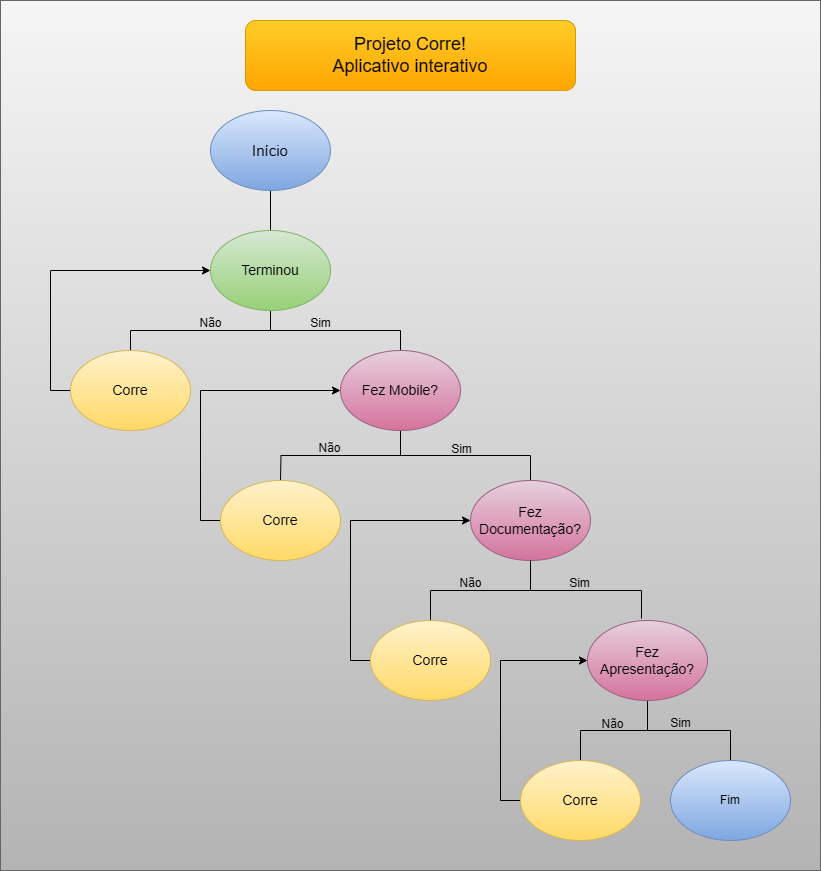

The diagram above was exported from draw.io. Its source (the exported page's mxGraphModel, read from the mxfile embedded in the PNG):
<mxGraphModel dx="1434" dy="841" grid="1" gridSize="10" guides="1" tooltips="1" connect="1" arrows="1" fold="1" page="1" pageScale="1" pageWidth="827" pageHeight="1169" math="0" shadow="0">
  <root>
    <mxCell id="0" />
    <mxCell id="1" parent="0" />
    <mxCell id="5VljVAOempJqkZPhV7aZ-45" value="" style="rounded=0;whiteSpace=wrap;html=1;fillColor=#f5f5f5;gradientColor=#b3b3b3;strokeColor=#666666;" vertex="1" parent="1">
      <mxGeometry x="120" y="50" width="820" height="870" as="geometry" />
    </mxCell>
    <mxCell id="5VljVAOempJqkZPhV7aZ-1" value="&lt;font style=&quot;font-size: 18px;&quot;&gt;Projeto Corre!&lt;/font&gt;&lt;div&gt;&lt;font style=&quot;font-size: 18px;&quot;&gt;Aplicativo interativo&lt;/font&gt;&lt;/div&gt;" style="rounded=1;whiteSpace=wrap;html=1;fillColor=#ffcd28;gradientColor=#ffa500;strokeColor=#d79b00;" vertex="1" parent="1">
      <mxGeometry x="365" y="70" width="330" height="70" as="geometry" />
    </mxCell>
    <mxCell id="5VljVAOempJqkZPhV7aZ-3" style="edgeStyle=orthogonalEdgeStyle;rounded=0;orthogonalLoop=1;jettySize=auto;html=1;exitX=0.5;exitY=1;exitDx=0;exitDy=0;endArrow=none;endFill=0;" edge="1" parent="1" source="5VljVAOempJqkZPhV7aZ-2" target="5VljVAOempJqkZPhV7aZ-4">
      <mxGeometry relative="1" as="geometry">
        <mxPoint x="390" y="320" as="targetPoint" />
      </mxGeometry>
    </mxCell>
    <mxCell id="5VljVAOempJqkZPhV7aZ-2" value="&lt;font style=&quot;font-size: 15px;&quot;&gt;Início&lt;/font&gt;" style="ellipse;whiteSpace=wrap;html=1;fillColor=#dae8fc;gradientColor=#7ea6e0;strokeColor=#6c8ebf;" vertex="1" parent="1">
      <mxGeometry x="330" y="160" width="120" height="80" as="geometry" />
    </mxCell>
    <mxCell id="5VljVAOempJqkZPhV7aZ-5" style="edgeStyle=orthogonalEdgeStyle;rounded=0;orthogonalLoop=1;jettySize=auto;html=1;exitX=0.5;exitY=1;exitDx=0;exitDy=0;endArrow=none;endFill=0;" edge="1" parent="1" source="5VljVAOempJqkZPhV7aZ-4" target="5VljVAOempJqkZPhV7aZ-6">
      <mxGeometry relative="1" as="geometry">
        <mxPoint x="390" y="410" as="targetPoint" />
      </mxGeometry>
    </mxCell>
    <mxCell id="5VljVAOempJqkZPhV7aZ-42" style="edgeStyle=orthogonalEdgeStyle;rounded=0;orthogonalLoop=1;jettySize=auto;html=1;exitX=0.5;exitY=1;exitDx=0;exitDy=0;entryX=0.5;entryY=0;entryDx=0;entryDy=0;endArrow=none;endFill=0;" edge="1" parent="1" source="5VljVAOempJqkZPhV7aZ-4" target="5VljVAOempJqkZPhV7aZ-7">
      <mxGeometry relative="1" as="geometry" />
    </mxCell>
    <mxCell id="5VljVAOempJqkZPhV7aZ-4" value="&lt;font style=&quot;font-size: 14px;&quot;&gt;Terminou&lt;/font&gt;" style="ellipse;whiteSpace=wrap;html=1;fillColor=#d5e8d4;gradientColor=#97d077;strokeColor=#82b366;" vertex="1" parent="1">
      <mxGeometry x="330" y="280" width="120" height="80" as="geometry" />
    </mxCell>
    <mxCell id="5VljVAOempJqkZPhV7aZ-11" style="edgeStyle=orthogonalEdgeStyle;rounded=0;orthogonalLoop=1;jettySize=auto;html=1;exitX=0;exitY=0.5;exitDx=0;exitDy=0;entryX=0;entryY=0.5;entryDx=0;entryDy=0;" edge="1" parent="1" source="5VljVAOempJqkZPhV7aZ-6" target="5VljVAOempJqkZPhV7aZ-4">
      <mxGeometry relative="1" as="geometry" />
    </mxCell>
    <mxCell id="5VljVAOempJqkZPhV7aZ-6" value="&lt;font style=&quot;font-size: 14px;&quot;&gt;Corre&lt;/font&gt;" style="ellipse;whiteSpace=wrap;html=1;fillColor=#fff2cc;gradientColor=#ffd966;strokeColor=#d6b656;" vertex="1" parent="1">
      <mxGeometry x="190" y="400" width="120" height="80" as="geometry" />
    </mxCell>
    <mxCell id="5VljVAOempJqkZPhV7aZ-16" style="edgeStyle=orthogonalEdgeStyle;rounded=0;orthogonalLoop=1;jettySize=auto;html=1;exitX=0.5;exitY=1;exitDx=0;exitDy=0;endArrow=none;endFill=0;" edge="1" parent="1" source="5VljVAOempJqkZPhV7aZ-7">
      <mxGeometry relative="1" as="geometry">
        <mxPoint x="400" y="530" as="targetPoint" />
      </mxGeometry>
    </mxCell>
    <mxCell id="5VljVAOempJqkZPhV7aZ-41" style="edgeStyle=orthogonalEdgeStyle;rounded=0;orthogonalLoop=1;jettySize=auto;html=1;exitX=0.5;exitY=1;exitDx=0;exitDy=0;entryX=0.5;entryY=0;entryDx=0;entryDy=0;endArrow=none;endFill=0;" edge="1" parent="1" source="5VljVAOempJqkZPhV7aZ-7" target="5VljVAOempJqkZPhV7aZ-19">
      <mxGeometry relative="1" as="geometry" />
    </mxCell>
    <mxCell id="5VljVAOempJqkZPhV7aZ-7" value="&lt;font style=&quot;font-size: 14px;&quot;&gt;Fez Mobile?&lt;/font&gt;" style="ellipse;whiteSpace=wrap;html=1;fillColor=#e6d0de;gradientColor=#d5739d;strokeColor=#996185;" vertex="1" parent="1">
      <mxGeometry x="460" y="400" width="120" height="80" as="geometry" />
    </mxCell>
    <mxCell id="5VljVAOempJqkZPhV7aZ-9" value="Não" style="text;html=1;align=center;verticalAlign=middle;resizable=0;points=[];autosize=1;strokeColor=none;fillColor=none;" vertex="1" parent="1">
      <mxGeometry x="305" y="358" width="50" height="30" as="geometry" />
    </mxCell>
    <mxCell id="5VljVAOempJqkZPhV7aZ-10" value="Sim" style="text;html=1;align=center;verticalAlign=middle;resizable=0;points=[];autosize=1;strokeColor=none;fillColor=none;" vertex="1" parent="1">
      <mxGeometry x="420" y="358" width="40" height="30" as="geometry" />
    </mxCell>
    <mxCell id="5VljVAOempJqkZPhV7aZ-29" style="edgeStyle=orthogonalEdgeStyle;rounded=0;orthogonalLoop=1;jettySize=auto;html=1;exitX=0.5;exitY=1;exitDx=0;exitDy=0;entryX=0.5;entryY=0;entryDx=0;entryDy=0;endArrow=none;endFill=0;" edge="1" parent="1" source="5VljVAOempJqkZPhV7aZ-19" target="5VljVAOempJqkZPhV7aZ-26">
      <mxGeometry relative="1" as="geometry" />
    </mxCell>
    <mxCell id="5VljVAOempJqkZPhV7aZ-19" value="&lt;font style=&quot;font-size: 14px;&quot;&gt;Fez Documentação?&lt;/font&gt;" style="ellipse;whiteSpace=wrap;html=1;fillColor=#e6d0de;gradientColor=#d5739d;strokeColor=#996185;" vertex="1" parent="1">
      <mxGeometry x="590" y="530" width="120" height="80" as="geometry" />
    </mxCell>
    <mxCell id="5VljVAOempJqkZPhV7aZ-43" style="edgeStyle=orthogonalEdgeStyle;rounded=0;orthogonalLoop=1;jettySize=auto;html=1;exitX=0;exitY=0.5;exitDx=0;exitDy=0;entryX=0;entryY=0.5;entryDx=0;entryDy=0;" edge="1" parent="1" source="5VljVAOempJqkZPhV7aZ-20" target="5VljVAOempJqkZPhV7aZ-7">
      <mxGeometry relative="1" as="geometry" />
    </mxCell>
    <mxCell id="5VljVAOempJqkZPhV7aZ-20" value="&lt;font style=&quot;font-size: 14px;&quot;&gt;Corre&lt;/font&gt;" style="ellipse;whiteSpace=wrap;html=1;fillColor=#fff2cc;gradientColor=#ffd966;strokeColor=#d6b656;" vertex="1" parent="1">
      <mxGeometry x="340" y="530" width="120" height="80" as="geometry" />
    </mxCell>
    <mxCell id="5VljVAOempJqkZPhV7aZ-21" value="Não" style="text;html=1;align=center;verticalAlign=middle;resizable=0;points=[];autosize=1;strokeColor=none;fillColor=none;" vertex="1" parent="1">
      <mxGeometry x="424" y="483" width="50" height="30" as="geometry" />
    </mxCell>
    <mxCell id="5VljVAOempJqkZPhV7aZ-22" value="Sim" style="text;html=1;align=center;verticalAlign=middle;resizable=0;points=[];autosize=1;strokeColor=none;fillColor=none;" vertex="1" parent="1">
      <mxGeometry x="561" y="484" width="40" height="30" as="geometry" />
    </mxCell>
    <mxCell id="5VljVAOempJqkZPhV7aZ-28" style="edgeStyle=orthogonalEdgeStyle;rounded=0;orthogonalLoop=1;jettySize=auto;html=1;exitX=0;exitY=0.5;exitDx=0;exitDy=0;entryX=0;entryY=0.5;entryDx=0;entryDy=0;" edge="1" parent="1" source="5VljVAOempJqkZPhV7aZ-26" target="5VljVAOempJqkZPhV7aZ-19">
      <mxGeometry relative="1" as="geometry" />
    </mxCell>
    <mxCell id="5VljVAOempJqkZPhV7aZ-26" value="&lt;font style=&quot;font-size: 14px;&quot;&gt;Corre&lt;/font&gt;" style="ellipse;whiteSpace=wrap;html=1;fillColor=#fff2cc;gradientColor=#ffd966;strokeColor=#d6b656;" vertex="1" parent="1">
      <mxGeometry x="490" y="670" width="120" height="80" as="geometry" />
    </mxCell>
    <mxCell id="5VljVAOempJqkZPhV7aZ-35" style="edgeStyle=orthogonalEdgeStyle;rounded=0;orthogonalLoop=1;jettySize=auto;html=1;exitX=0.5;exitY=1;exitDx=0;exitDy=0;entryX=0.5;entryY=0;entryDx=0;entryDy=0;endArrow=none;endFill=0;" edge="1" parent="1" source="5VljVAOempJqkZPhV7aZ-27" target="5VljVAOempJqkZPhV7aZ-33">
      <mxGeometry relative="1" as="geometry" />
    </mxCell>
    <mxCell id="5VljVAOempJqkZPhV7aZ-36" style="edgeStyle=orthogonalEdgeStyle;rounded=0;orthogonalLoop=1;jettySize=auto;html=1;exitX=0.5;exitY=1;exitDx=0;exitDy=0;entryX=0.5;entryY=0;entryDx=0;entryDy=0;endArrow=none;endFill=0;" edge="1" parent="1" source="5VljVAOempJqkZPhV7aZ-27" target="5VljVAOempJqkZPhV7aZ-34">
      <mxGeometry relative="1" as="geometry" />
    </mxCell>
    <mxCell id="5VljVAOempJqkZPhV7aZ-27" value="&lt;font style=&quot;font-size: 14px;&quot;&gt;Fez Apresentação?&lt;/font&gt;" style="ellipse;whiteSpace=wrap;html=1;fillColor=#e6d0de;gradientColor=#d5739d;strokeColor=#996185;" vertex="1" parent="1">
      <mxGeometry x="707" y="670" width="120" height="80" as="geometry" />
    </mxCell>
    <mxCell id="5VljVAOempJqkZPhV7aZ-30" style="edgeStyle=orthogonalEdgeStyle;rounded=0;orthogonalLoop=1;jettySize=auto;html=1;exitX=0.5;exitY=1;exitDx=0;exitDy=0;endArrow=none;endFill=0;entryX=0.45;entryY=-0.025;entryDx=0;entryDy=0;entryPerimeter=0;" edge="1" parent="1" source="5VljVAOempJqkZPhV7aZ-19" target="5VljVAOempJqkZPhV7aZ-27">
      <mxGeometry relative="1" as="geometry">
        <mxPoint x="734" y="660" as="targetPoint" />
      </mxGeometry>
    </mxCell>
    <mxCell id="5VljVAOempJqkZPhV7aZ-31" value="Não" style="text;html=1;align=center;verticalAlign=middle;resizable=0;points=[];autosize=1;strokeColor=none;fillColor=none;" vertex="1" parent="1">
      <mxGeometry x="565" y="618" width="50" height="30" as="geometry" />
    </mxCell>
    <mxCell id="5VljVAOempJqkZPhV7aZ-32" value="Sim" style="text;html=1;align=center;verticalAlign=middle;resizable=0;points=[];autosize=1;strokeColor=none;fillColor=none;" vertex="1" parent="1">
      <mxGeometry x="679" y="618" width="40" height="30" as="geometry" />
    </mxCell>
    <mxCell id="5VljVAOempJqkZPhV7aZ-39" style="edgeStyle=orthogonalEdgeStyle;rounded=0;orthogonalLoop=1;jettySize=auto;html=1;exitX=0;exitY=0.5;exitDx=0;exitDy=0;entryX=0;entryY=0.5;entryDx=0;entryDy=0;" edge="1" parent="1" source="5VljVAOempJqkZPhV7aZ-33" target="5VljVAOempJqkZPhV7aZ-27">
      <mxGeometry relative="1" as="geometry" />
    </mxCell>
    <mxCell id="5VljVAOempJqkZPhV7aZ-33" value="&lt;font style=&quot;font-size: 14px;&quot;&gt;Corre&lt;/font&gt;" style="ellipse;whiteSpace=wrap;html=1;fillColor=#fff2cc;gradientColor=#ffd966;strokeColor=#d6b656;" vertex="1" parent="1">
      <mxGeometry x="640" y="810" width="120" height="80" as="geometry" />
    </mxCell>
    <mxCell id="5VljVAOempJqkZPhV7aZ-34" value="Fim" style="ellipse;whiteSpace=wrap;html=1;fillColor=#dae8fc;gradientColor=#7ea6e0;strokeColor=#6c8ebf;" vertex="1" parent="1">
      <mxGeometry x="790" y="810" width="120" height="80" as="geometry" />
    </mxCell>
    <mxCell id="5VljVAOempJqkZPhV7aZ-37" value="Não" style="text;html=1;align=center;verticalAlign=middle;resizable=0;points=[];autosize=1;strokeColor=none;fillColor=none;" vertex="1" parent="1">
      <mxGeometry x="707" y="759" width="50" height="30" as="geometry" />
    </mxCell>
    <mxCell id="5VljVAOempJqkZPhV7aZ-38" value="Sim" style="text;html=1;align=center;verticalAlign=middle;resizable=0;points=[];autosize=1;strokeColor=none;fillColor=none;" vertex="1" parent="1">
      <mxGeometry x="780" y="758" width="40" height="30" as="geometry" />
    </mxCell>
  </root>
</mxGraphModel>